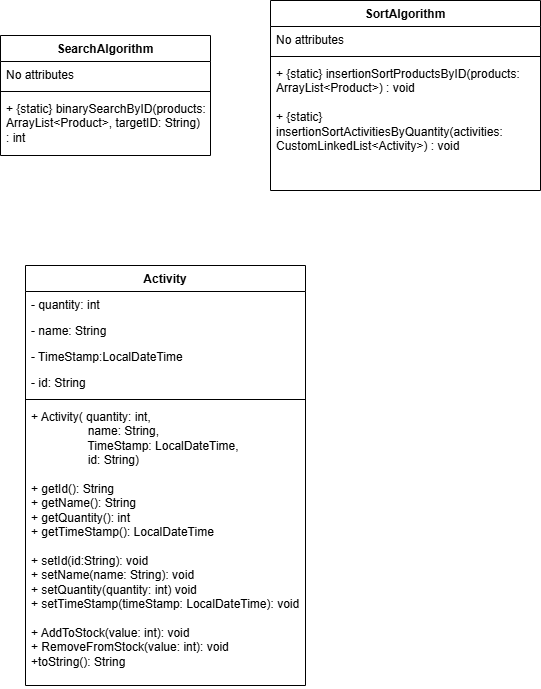

The diagram above was exported from draw.io. Its source (the exported page's mxGraphModel, read from the mxfile embedded in the PNG):
<mxGraphModel dx="1025" dy="1586" grid="1" gridSize="10" guides="1" tooltips="1" connect="1" arrows="1" fold="1" page="1" pageScale="1" pageWidth="827" pageHeight="1169" math="0" shadow="0">
  <root>
    <mxCell id="0" />
    <mxCell id="1" parent="0" />
    <mxCell id="N1_qcqKf0_37kHMEn37O-1" parent="1" style="swimlane;fontStyle=1;align=center;verticalAlign=top;childLayout=stackLayout;horizontal=1;startSize=26;horizontalStack=0;resizeParent=1;resizeParentMax=0;resizeLast=0;collapsible=1;marginBottom=0;whiteSpace=wrap;html=1;" value="&lt;span style=&quot;background-color: light-dark(#ffffff, var(--ge-dark-color, #121212));&quot;&gt;SearchAlgorithm&lt;/span&gt;" vertex="1">
      <mxGeometry height="120" width="210" x="20" y="20" as="geometry" />
    </mxCell>
    <mxCell id="N1_qcqKf0_37kHMEn37O-2" parent="N1_qcqKf0_37kHMEn37O-1" style="text;strokeColor=none;fillColor=none;align=left;verticalAlign=top;spacingLeft=4;spacingRight=4;overflow=hidden;rotatable=0;points=[[0,0.5],[1,0.5]];portConstraint=eastwest;whiteSpace=wrap;html=1;" value="No attributes" vertex="1">
      <mxGeometry height="26" width="210" y="26" as="geometry" />
    </mxCell>
    <mxCell id="N1_qcqKf0_37kHMEn37O-3" parent="N1_qcqKf0_37kHMEn37O-1" style="line;strokeWidth=1;fillColor=none;align=left;verticalAlign=middle;spacingTop=-1;spacingLeft=3;spacingRight=3;rotatable=0;labelPosition=right;points=[];portConstraint=eastwest;strokeColor=inherit;" value="" vertex="1">
      <mxGeometry height="8" width="210" y="52" as="geometry" />
    </mxCell>
    <mxCell id="N1_qcqKf0_37kHMEn37O-4" parent="N1_qcqKf0_37kHMEn37O-1" style="text;strokeColor=none;fillColor=none;align=left;verticalAlign=top;spacingLeft=4;spacingRight=4;overflow=hidden;rotatable=0;points=[[0,0.5],[1,0.5]];portConstraint=eastwest;whiteSpace=wrap;html=1;" value="+ {static} binarySearchByID(products: ArrayList&amp;lt;Product&amp;gt;, targetID: String) : int" vertex="1">
      <mxGeometry height="60" width="210" y="60" as="geometry" />
    </mxCell>
    <mxCell id="N1_qcqKf0_37kHMEn37O-5" parent="1" style="swimlane;fontStyle=1;align=center;verticalAlign=top;childLayout=stackLayout;horizontal=1;startSize=26;horizontalStack=0;resizeParent=1;resizeParentMax=0;resizeLast=0;collapsible=1;marginBottom=0;whiteSpace=wrap;html=1;" value="SortAlgorithm" vertex="1">
      <mxGeometry height="190" width="270" x="290" y="-15" as="geometry" />
    </mxCell>
    <mxCell id="N1_qcqKf0_37kHMEn37O-6" parent="N1_qcqKf0_37kHMEn37O-5" style="text;strokeColor=none;fillColor=none;align=left;verticalAlign=top;spacingLeft=4;spacingRight=4;overflow=hidden;rotatable=0;points=[[0,0.5],[1,0.5]];portConstraint=eastwest;whiteSpace=wrap;html=1;" value="No attributes" vertex="1">
      <mxGeometry height="26" width="270" y="26" as="geometry" />
    </mxCell>
    <mxCell id="N1_qcqKf0_37kHMEn37O-7" parent="N1_qcqKf0_37kHMEn37O-5" style="line;strokeWidth=1;fillColor=none;align=left;verticalAlign=middle;spacingTop=-1;spacingLeft=3;spacingRight=3;rotatable=0;labelPosition=right;points=[];portConstraint=eastwest;strokeColor=inherit;" value="" vertex="1">
      <mxGeometry height="8" width="270" y="52" as="geometry" />
    </mxCell>
    <mxCell id="N1_qcqKf0_37kHMEn37O-8" parent="N1_qcqKf0_37kHMEn37O-5" style="text;strokeColor=none;fillColor=none;align=left;verticalAlign=top;spacingLeft=4;spacingRight=4;overflow=hidden;rotatable=0;points=[[0,0.5],[1,0.5]];portConstraint=eastwest;whiteSpace=wrap;html=1;" value="+ {static} insertionSortProductsByID(products: ArrayList&amp;lt;Product&amp;gt;) : void&lt;div&gt;&lt;br&gt;&lt;/div&gt;&lt;div&gt;+&amp;nbsp;&lt;span style=&quot;background-color: transparent; color: light-dark(rgb(0, 0, 0), rgb(255, 255, 255));&quot;&gt;{static} insertionSortActivitiesByQuantity(activities: CustomLinkedList&amp;lt;Activity&amp;gt;) : void&lt;/span&gt;&lt;/div&gt;" vertex="1">
      <mxGeometry height="130" width="270" y="60" as="geometry" />
    </mxCell>
    <mxCell id="rqK6WW1Z90Kl8Ko64SvG-8" parent="1" style="swimlane;fontStyle=1;align=center;verticalAlign=top;childLayout=stackLayout;horizontal=1;startSize=26;horizontalStack=0;resizeParent=1;resizeParentMax=0;resizeLast=0;collapsible=1;marginBottom=0;whiteSpace=wrap;html=1;" value="Activity" vertex="1">
      <mxGeometry height="420" width="280" x="45" y="250" as="geometry" />
    </mxCell>
    <mxCell id="rqK6WW1Z90Kl8Ko64SvG-9" parent="rqK6WW1Z90Kl8Ko64SvG-8" style="text;strokeColor=none;fillColor=none;align=left;verticalAlign=top;spacingLeft=4;spacingRight=4;overflow=hidden;rotatable=0;points=[[0,0.5],[1,0.5]];portConstraint=eastwest;whiteSpace=wrap;html=1;" value="- quantity: int" vertex="1">
      <mxGeometry height="26" width="280" y="26" as="geometry" />
    </mxCell>
    <mxCell id="rqK6WW1Z90Kl8Ko64SvG-12" parent="rqK6WW1Z90Kl8Ko64SvG-8" style="text;strokeColor=none;fillColor=none;align=left;verticalAlign=top;spacingLeft=4;spacingRight=4;overflow=hidden;rotatable=0;points=[[0,0.5],[1,0.5]];portConstraint=eastwest;whiteSpace=wrap;html=1;" value="- name: String" vertex="1">
      <mxGeometry height="26" width="280" y="52" as="geometry" />
    </mxCell>
    <mxCell id="rqK6WW1Z90Kl8Ko64SvG-13" parent="rqK6WW1Z90Kl8Ko64SvG-8" style="text;strokeColor=none;fillColor=none;align=left;verticalAlign=top;spacingLeft=4;spacingRight=4;overflow=hidden;rotatable=0;points=[[0,0.5],[1,0.5]];portConstraint=eastwest;whiteSpace=wrap;html=1;" value="- TimeStamp:LocalDateTime" vertex="1">
      <mxGeometry height="26" width="280" y="78" as="geometry" />
    </mxCell>
    <mxCell id="rqK6WW1Z90Kl8Ko64SvG-15" parent="rqK6WW1Z90Kl8Ko64SvG-8" style="text;strokeColor=none;fillColor=none;align=left;verticalAlign=top;spacingLeft=4;spacingRight=4;overflow=hidden;rotatable=0;points=[[0,0.5],[1,0.5]];portConstraint=eastwest;whiteSpace=wrap;html=1;" value="- id: String" vertex="1">
      <mxGeometry height="26" width="280" y="104" as="geometry" />
    </mxCell>
    <mxCell id="rqK6WW1Z90Kl8Ko64SvG-10" parent="rqK6WW1Z90Kl8Ko64SvG-8" style="line;strokeWidth=1;fillColor=none;align=left;verticalAlign=middle;spacingTop=-1;spacingLeft=3;spacingRight=3;rotatable=0;labelPosition=right;points=[];portConstraint=eastwest;strokeColor=inherit;" value="" vertex="1">
      <mxGeometry height="8" width="280" y="130" as="geometry" />
    </mxCell>
    <mxCell id="rqK6WW1Z90Kl8Ko64SvG-11" parent="rqK6WW1Z90Kl8Ko64SvG-8" style="text;strokeColor=none;fillColor=none;align=left;verticalAlign=top;spacingLeft=4;spacingRight=4;overflow=hidden;rotatable=0;points=[[0,0.5],[1,0.5]];portConstraint=eastwest;whiteSpace=wrap;html=1;" value="+ Activity( quantity: int,&lt;div&gt;&lt;span style=&quot;white-space: pre;&quot;&gt;&#09;&lt;/span&gt;&lt;span style=&quot;white-space: pre;&quot;&gt;&#09;&lt;/span&gt;&amp;nbsp;name: String,&amp;nbsp;&lt;/div&gt;&lt;div&gt;&lt;span style=&quot;white-space: pre;&quot;&gt;&#09;&lt;/span&gt;&lt;span style=&quot;white-space: pre;&quot;&gt;&#09;&lt;/span&gt;&amp;nbsp;TimeStamp: LocalDateTime,&lt;/div&gt;&lt;div&gt;&lt;span style=&quot;white-space: pre;&quot;&gt;&#09;&lt;/span&gt;&lt;span style=&quot;white-space: pre;&quot;&gt;&#09;&lt;/span&gt;&amp;nbsp;id: String)&lt;/div&gt;&lt;div&gt;&lt;br&gt;&lt;/div&gt;&lt;div&gt;+ getId(): String&lt;/div&gt;&lt;div&gt;+ getName(): String&lt;/div&gt;&lt;div&gt;+ getQuantity(): int&lt;/div&gt;&lt;div&gt;+ getTimeStamp(): LocalDateTime&lt;/div&gt;&lt;div&gt;&lt;br&gt;&lt;/div&gt;&lt;div&gt;+ setId(id:String): void&lt;/div&gt;&lt;div&gt;+ setName(name: String): void&lt;/div&gt;&lt;div&gt;+ setQuantity(quantity: int) void&lt;/div&gt;&lt;div&gt;+ setTimeStamp(timeStamp: LocalDateTime): void&lt;/div&gt;&lt;div&gt;&lt;br&gt;&lt;/div&gt;&lt;div&gt;+ AddToStock(value: int): void&lt;/div&gt;&lt;div&gt;+ RemoveFromStock(value: int): void&lt;/div&gt;&lt;div&gt;+toString(): String&lt;/div&gt;&lt;div&gt;&lt;br&gt;&lt;/div&gt;&lt;div&gt;&lt;br&gt;&lt;/div&gt;" vertex="1">
      <mxGeometry height="282" width="280" y="138" as="geometry" />
    </mxCell>
  </root>
</mxGraphModel>